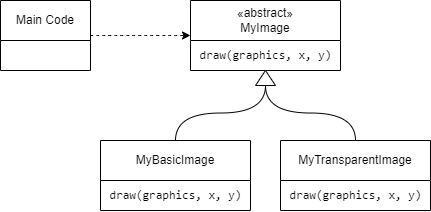

The diagram above was exported from draw.io. Its source (the exported page's mxGraphModel, read from the mxfile embedded in the PNG):
<mxGraphModel dx="2071" dy="719" grid="1" gridSize="10" guides="1" tooltips="1" connect="1" arrows="1" fold="1" page="1" pageScale="1" pageWidth="827" pageHeight="1169" math="0" shadow="0">
  <root>
    <mxCell id="0" />
    <mxCell id="1" parent="0" />
    <mxCell id="Nuf7PPpZM1LZGA7K8uXi-2" value="«abstract»&lt;br&gt;MyImage" style="swimlane;fontStyle=0;childLayout=stackLayout;horizontal=1;startSize=40;horizontalStack=0;resizeParent=1;resizeParentMax=0;resizeLast=0;collapsible=1;marginBottom=0;whiteSpace=wrap;html=1;" vertex="1" parent="1">
      <mxGeometry x="140" y="70" width="150" height="70" as="geometry" />
    </mxCell>
    <mxCell id="Nuf7PPpZM1LZGA7K8uXi-6" value="&lt;font face=&quot;Consolas&quot;&gt;draw(graphics, x, y)&lt;/font&gt;" style="text;html=1;align=center;verticalAlign=middle;resizable=0;points=[];autosize=1;strokeColor=none;fillColor=none;" vertex="1" parent="Nuf7PPpZM1LZGA7K8uXi-2">
      <mxGeometry y="40" width="150" height="30" as="geometry" />
    </mxCell>
    <mxCell id="Nuf7PPpZM1LZGA7K8uXi-12" style="edgeStyle=orthogonalEdgeStyle;curved=1;rounded=0;orthogonalLoop=1;jettySize=auto;html=1;exitX=0.5;exitY=0;exitDx=0;exitDy=0;entryX=0;entryY=0.5;entryDx=0;entryDy=0;endArrow=none;endFill=0;" edge="1" parent="1" source="Nuf7PPpZM1LZGA7K8uXi-7" target="Nuf7PPpZM1LZGA7K8uXi-14">
      <mxGeometry relative="1" as="geometry" />
    </mxCell>
    <mxCell id="Nuf7PPpZM1LZGA7K8uXi-7" value="MyBasicImage" style="swimlane;fontStyle=0;childLayout=stackLayout;horizontal=1;startSize=40;horizontalStack=0;resizeParent=1;resizeParentMax=0;resizeLast=0;collapsible=1;marginBottom=0;whiteSpace=wrap;html=1;" vertex="1" parent="1">
      <mxGeometry x="50" y="210" width="150" height="70" as="geometry" />
    </mxCell>
    <mxCell id="Nuf7PPpZM1LZGA7K8uXi-8" value="&lt;font face=&quot;Consolas&quot;&gt;draw(graphics, x, y)&lt;/font&gt;" style="text;html=1;align=center;verticalAlign=middle;resizable=0;points=[];autosize=1;strokeColor=none;fillColor=none;" vertex="1" parent="Nuf7PPpZM1LZGA7K8uXi-7">
      <mxGeometry y="40" width="150" height="30" as="geometry" />
    </mxCell>
    <mxCell id="Nuf7PPpZM1LZGA7K8uXi-13" style="edgeStyle=orthogonalEdgeStyle;curved=1;rounded=0;orthogonalLoop=1;jettySize=auto;html=1;exitX=0.5;exitY=0;exitDx=0;exitDy=0;entryX=0;entryY=0.5;entryDx=0;entryDy=0;endArrow=none;endFill=0;" edge="1" parent="1" source="Nuf7PPpZM1LZGA7K8uXi-9" target="Nuf7PPpZM1LZGA7K8uXi-14">
      <mxGeometry relative="1" as="geometry" />
    </mxCell>
    <mxCell id="Nuf7PPpZM1LZGA7K8uXi-9" value="MyTransparentImage" style="swimlane;fontStyle=0;childLayout=stackLayout;horizontal=1;startSize=40;horizontalStack=0;resizeParent=1;resizeParentMax=0;resizeLast=0;collapsible=1;marginBottom=0;whiteSpace=wrap;html=1;" vertex="1" parent="1">
      <mxGeometry x="230" y="210" width="150" height="70" as="geometry" />
    </mxCell>
    <mxCell id="Nuf7PPpZM1LZGA7K8uXi-10" value="&lt;font face=&quot;Consolas&quot;&gt;draw(graphics, x, y)&lt;/font&gt;" style="text;html=1;align=center;verticalAlign=middle;resizable=0;points=[];autosize=1;strokeColor=none;fillColor=none;" vertex="1" parent="Nuf7PPpZM1LZGA7K8uXi-9">
      <mxGeometry y="40" width="150" height="30" as="geometry" />
    </mxCell>
    <mxCell id="Nuf7PPpZM1LZGA7K8uXi-14" value="" style="triangle;whiteSpace=wrap;html=1;labelBackgroundColor=#383838;rotation=-90;" vertex="1" parent="1">
      <mxGeometry x="207.5" y="137.5" width="15" height="20" as="geometry" />
    </mxCell>
    <mxCell id="Nuf7PPpZM1LZGA7K8uXi-19" value="Main Code" style="swimlane;fontStyle=0;childLayout=stackLayout;horizontal=1;startSize=40;horizontalStack=0;resizeParent=1;resizeParentMax=0;resizeLast=0;collapsible=1;marginBottom=0;whiteSpace=wrap;html=1;" vertex="1" parent="1">
      <mxGeometry x="-50" y="70" width="90" height="70" as="geometry" />
    </mxCell>
    <mxCell id="Nuf7PPpZM1LZGA7K8uXi-22" value="" style="endArrow=classic;dashed=1;html=1;rounded=0;curved=1;exitX=1;exitY=0.5;exitDx=0;exitDy=0;endFill=1;entryX=0;entryY=0.5;entryDx=0;entryDy=0;" edge="1" parent="1" source="Nuf7PPpZM1LZGA7K8uXi-19" target="Nuf7PPpZM1LZGA7K8uXi-2">
      <mxGeometry width="50" height="50" relative="1" as="geometry">
        <mxPoint x="130" y="240" as="sourcePoint" />
        <mxPoint x="110" y="130" as="targetPoint" />
      </mxGeometry>
    </mxCell>
  </root>
</mxGraphModel>